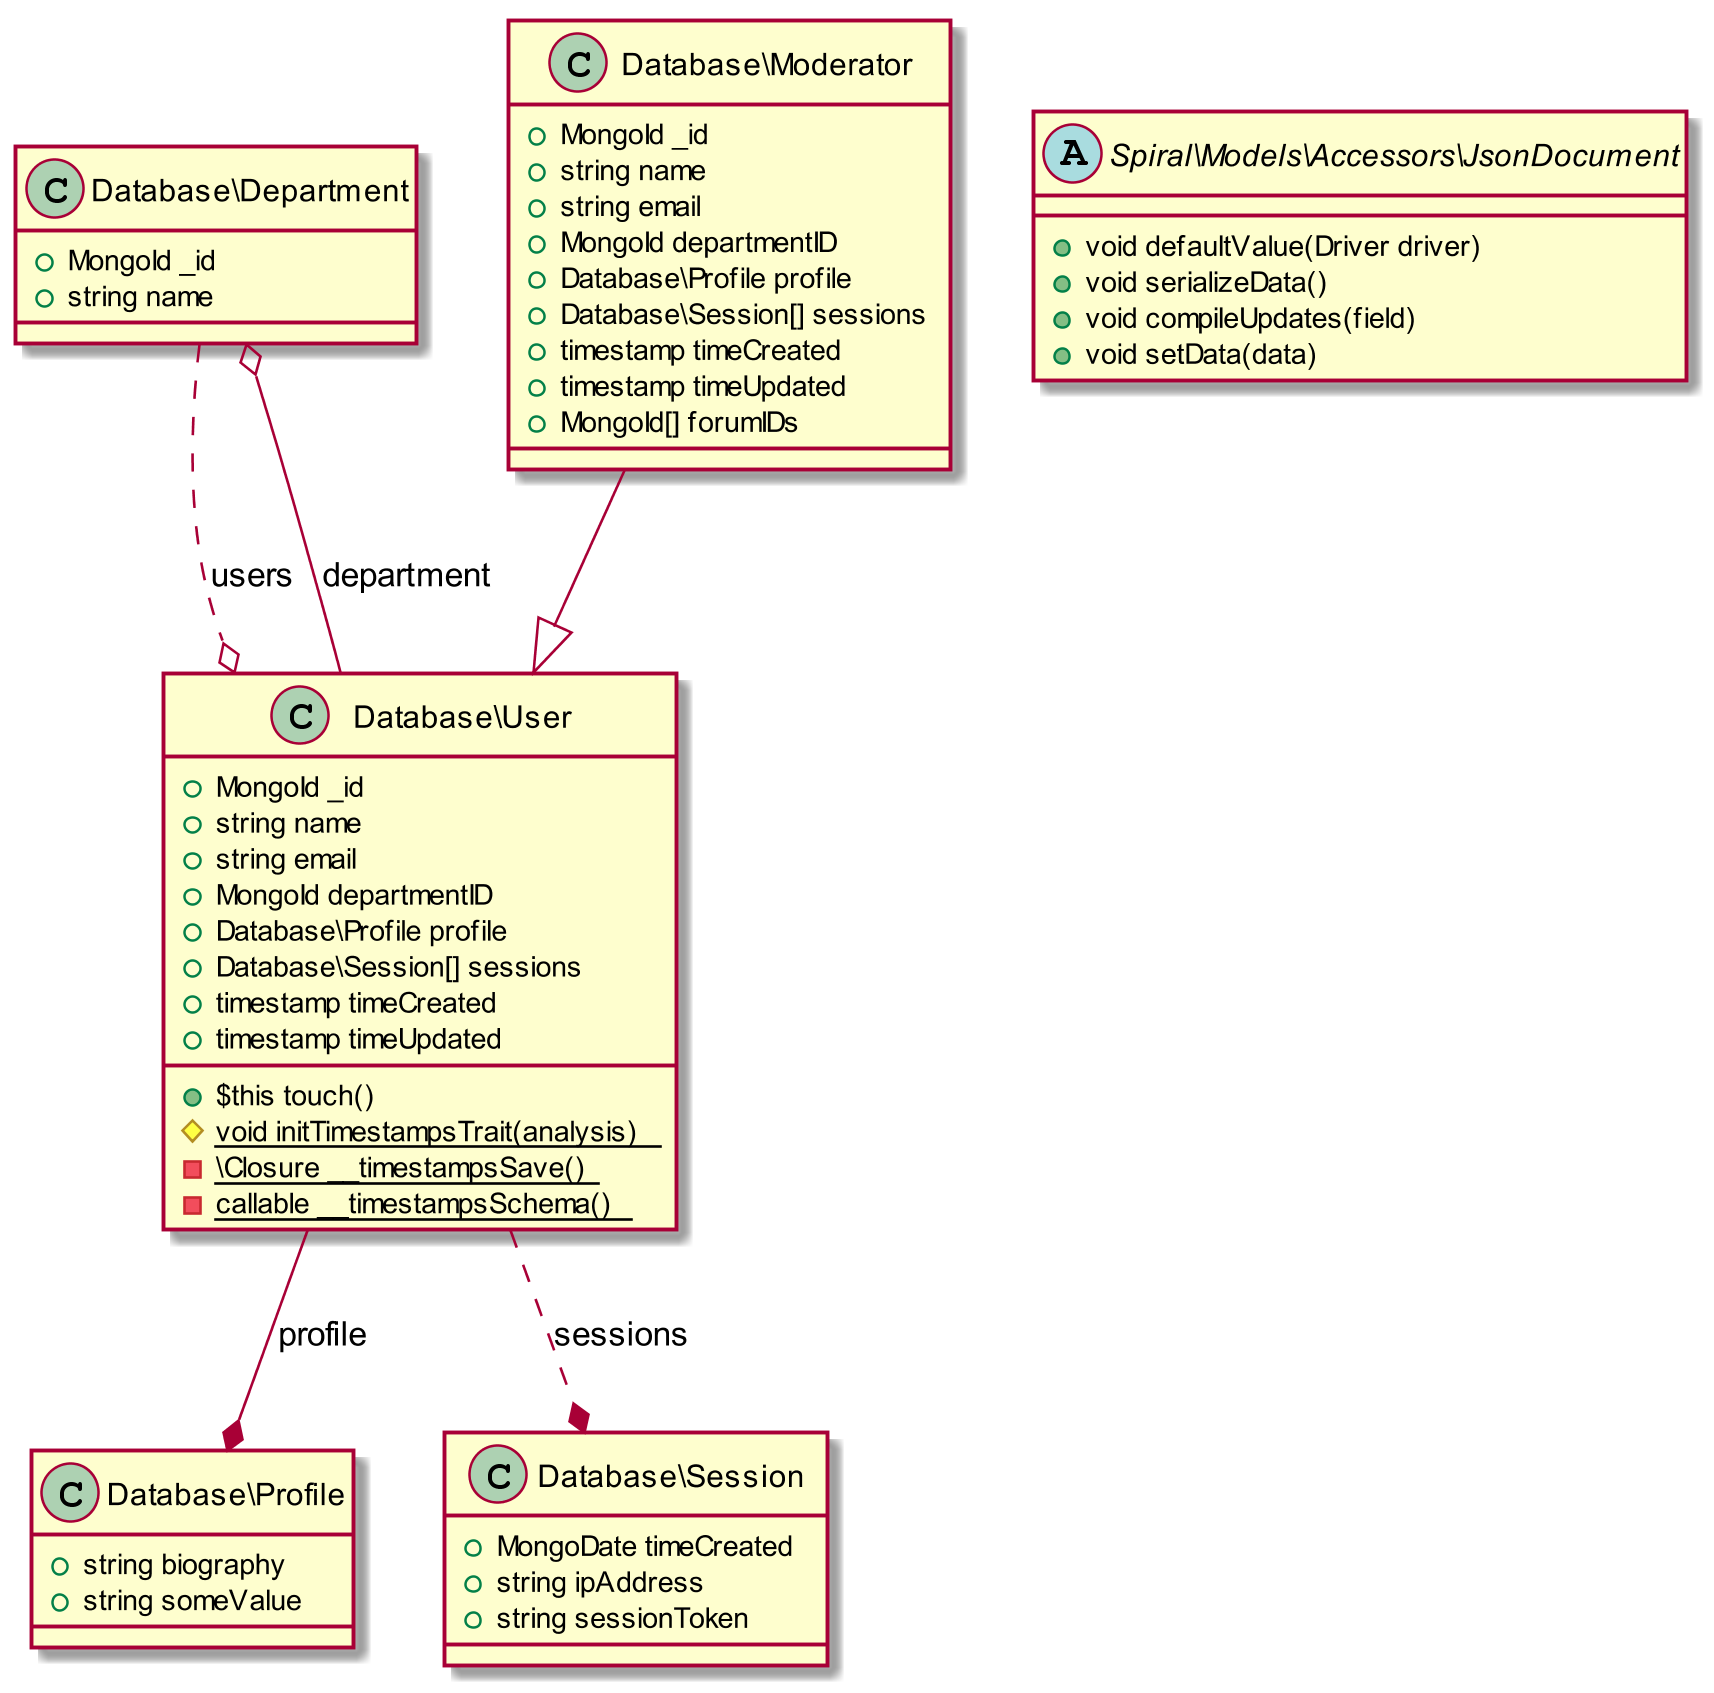

The diagram above was rendered by PlantUML. Its source (embedded in the PNG):
@startuml
class "Database\\Department" { 
  + MongoId _id
  + string name
}

"Database\\Department" ..o "Database\\User":users

class "Database\\Moderator" { 
  + MongoId _id
  + string name
  + string email
  + MongoId departmentID
  + Database\\Profile profile
  + Database\\Session[] sessions
  + timestamp timeCreated
  + timestamp timeUpdated
  + MongoId[] forumIDs
}

"Database\\Moderator" --|> "Database\\User"

class "Database\\Profile" { 
  + string biography
  + string someValue
}

class "Database\\Session" { 
  + MongoDate timeCreated
  + string ipAddress
  + string sessionToken
}

class "Database\\User" { 
  + MongoId _id
  + string name
  + string email
  + MongoId departmentID
  + Database\\Profile profile
  + Database\\Session[] sessions
  + timestamp timeCreated
  + timestamp timeUpdated
  + $this touch()
  {static} # void initTimestampsTrait(analysis)
  {static} - \Closure __timestampsSave()
  {static} - callable __timestampsSchema()
}

"Database\\User" --* "Database\\Profile":profile

"Database\\User" ..* "Database\\Session":sessions

"Database\\User" --o "Database\\Department":department

abstract class "Spiral\\Models\\Accessors\\JsonDocument" { 
  + void defaultValue(Driver driver)
  + void serializeData()
  + void compileUpdates(field)
  + void setData(data)
}

@enduml